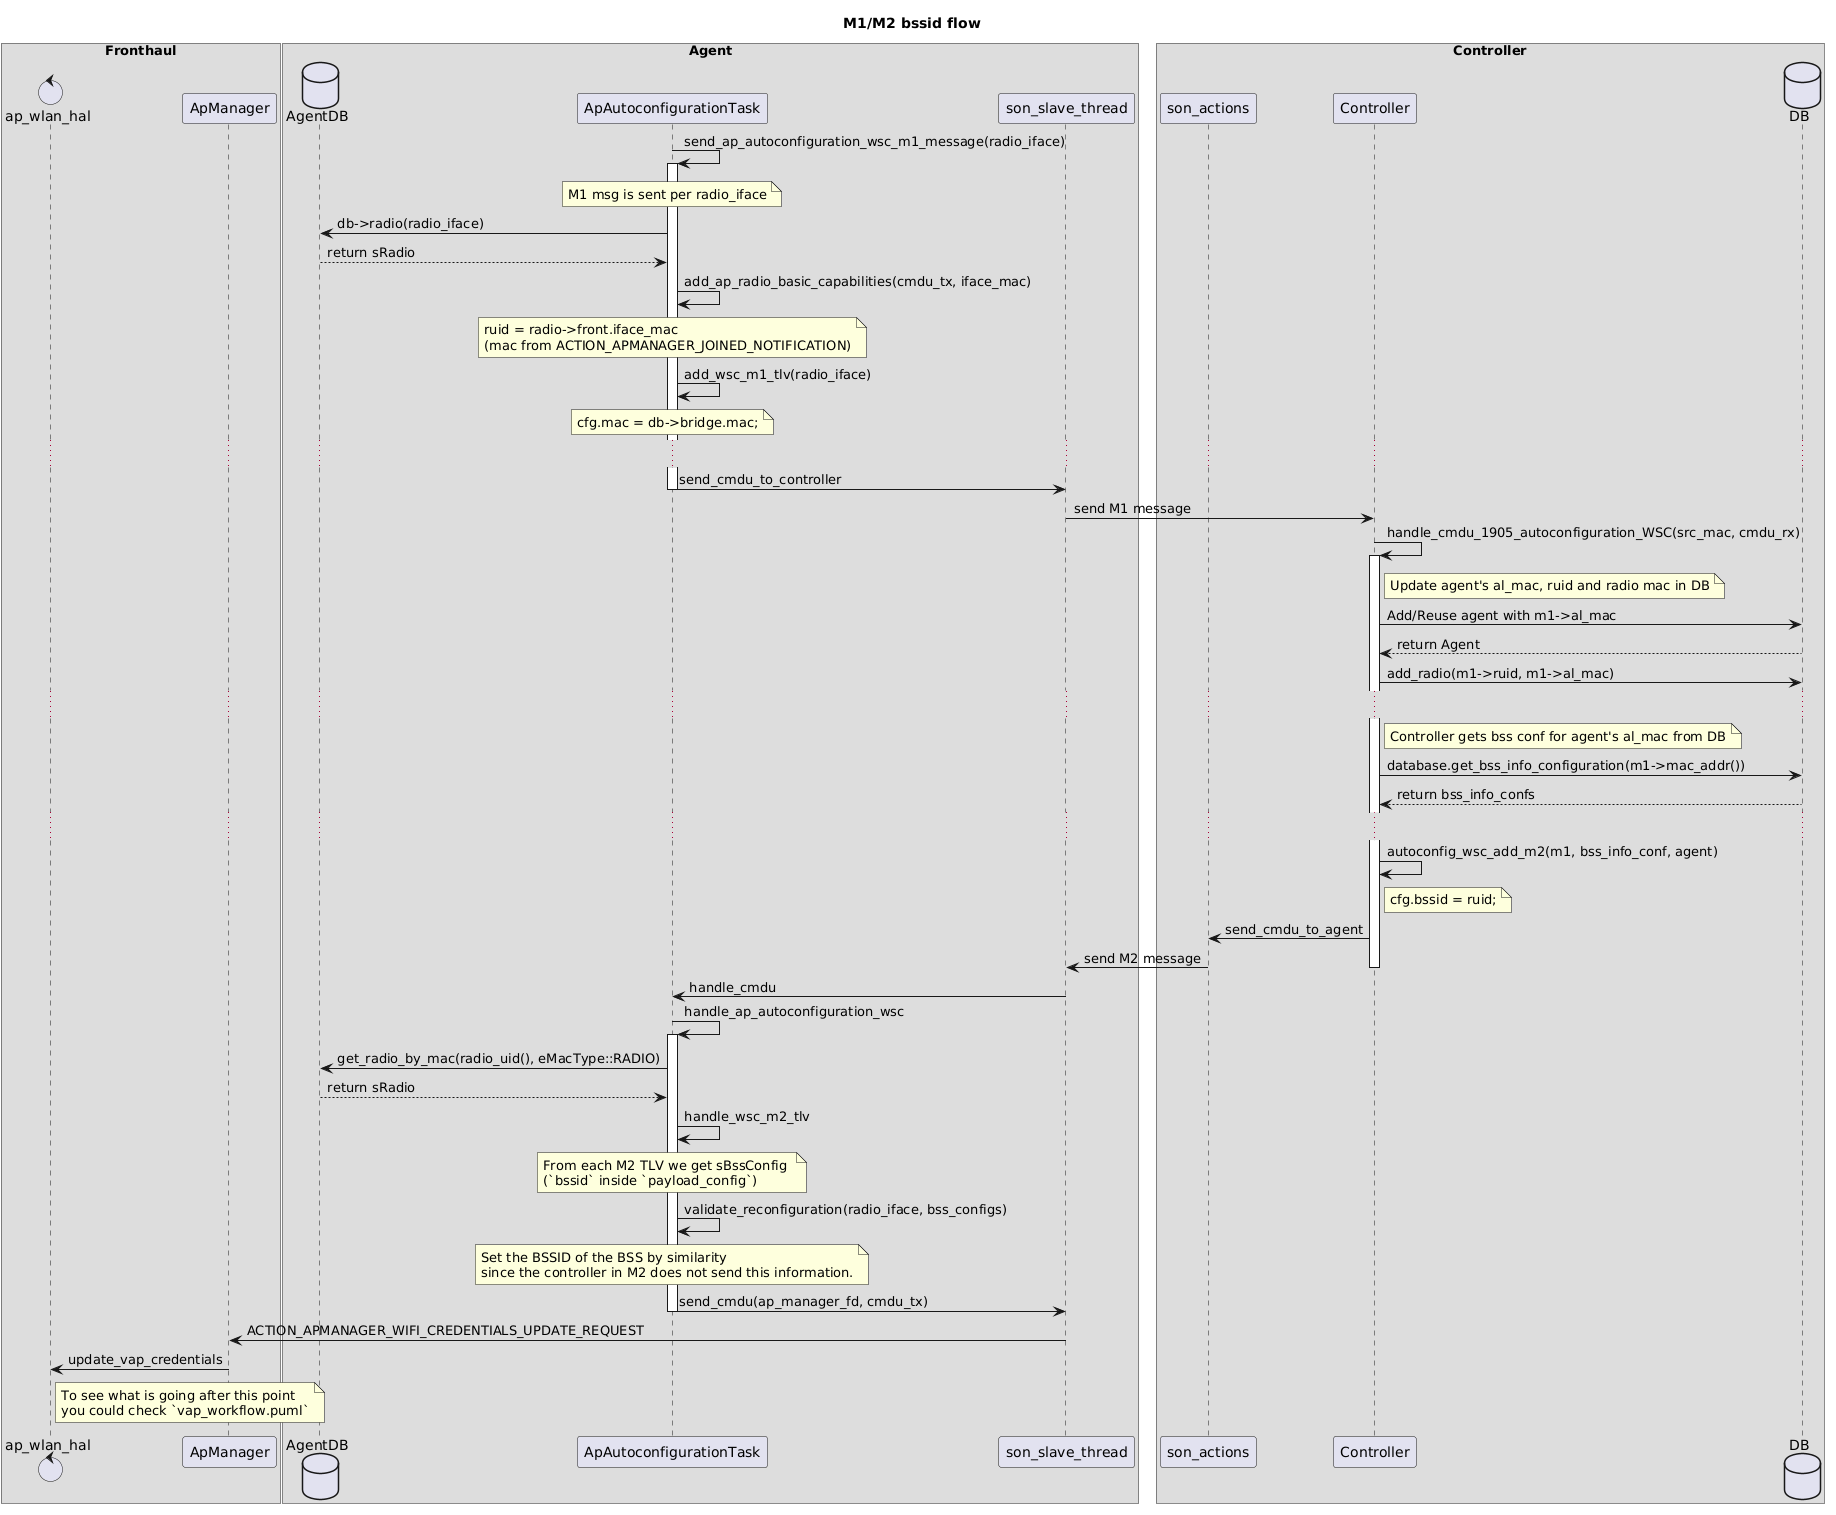

The diagram above was rendered by PlantUML. Its source (embedded in the PNG):
@startuml
title M1/M2 bssid flow

box Fronthaul
  control "ap_wlan_hal" as AP_HAL
  participant ApManager as AM

end box

box Agent
  database "AgentDB" as AGT_DB
  participant "ApAutoconfigurationTask" as ACT
  participant "son_slave_thread" as SST
end box

box Controller
  participant "son_actions" as SA
  participant "Controller" as C
  database "DB" as D
end box

ACT -> ACT: send_ap_autoconfiguration_wsc_m1_message(radio_iface)

activate ACT

  note over of ACT 
    M1 msg is sent per radio_iface
  end note

  ACT -> AGT_DB : db->radio(radio_iface)
  ACT <-- AGT_DB : return sRadio

  ACT -> ACT : add_ap_radio_basic_capabilities(cmdu_tx, iface_mac)
  note over of ACT 
    ruid = radio->front.iface_mac
    (mac from ACTION_APMANAGER_JOINED_NOTIFICATION)
  end note

  ACT -> ACT : add_wsc_m1_tlv(radio_iface)
  note over of ACT 
    cfg.mac = db->bridge.mac;
  end note

  ...

  ACT -> SST : send_cmdu_to_controller

deactivate ACT

SST -> C : send M1 message

C -> C : handle_cmdu_1905_autoconfiguration_WSC(src_mac, cmdu_rx)

activate C

  note right of C
    Update agent's al_mac, ruid and radio mac in DB
  end note
  C -> D : Add/Reuse agent with m1->al_mac
  C <-- D : return Agent
  C -> D : add_radio(m1->ruid, m1->al_mac)

...

  note right of C
    Controller gets bss conf for agent's al_mac from DB
  end note
  C -> D : database.get_bss_info_configuration(m1->mac_addr())
  C <-- D : return bss_info_confs

...

  C -> C : autoconfig_wsc_add_m2(m1, bss_info_conf, agent)
  note right of C 
    cfg.bssid = ruid;
  end note

  C -> SA : send_cmdu_to_agent
  SA -> SST : send M2 message 

deactivate C

SST -> ACT : handle_cmdu

ACT -> ACT : handle_ap_autoconfiguration_wsc
activate ACT

  ACT -> AGT_DB : get_radio_by_mac(radio_uid(), eMacType::RADIO)
  ACT <-- AGT_DB : return sRadio

  ACT -> ACT : handle_wsc_m2_tlv
  note over of ACT 
    From each M2 TLV we get sBssConfig 
    (`bssid` inside `payload_config`)
  end note 

  ACT -> ACT : validate_reconfiguration(radio_iface, bss_configs)
  note over of ACT 
    Set the BSSID of the BSS by similarity
    since the controller in M2 does not send this information.
  end note 

  ACT -> SST : send_cmdu(ap_manager_fd, cmdu_tx)

deactivate ACT

SST -> AM : ACTION_APMANAGER_WIFI_CREDENTIALS_UPDATE_REQUEST

AM -> AP_HAL : update_vap_credentials

note right AP_HAL 
  To see what is going after this point
  you could check `vap_workflow.puml`
end note
@enduml